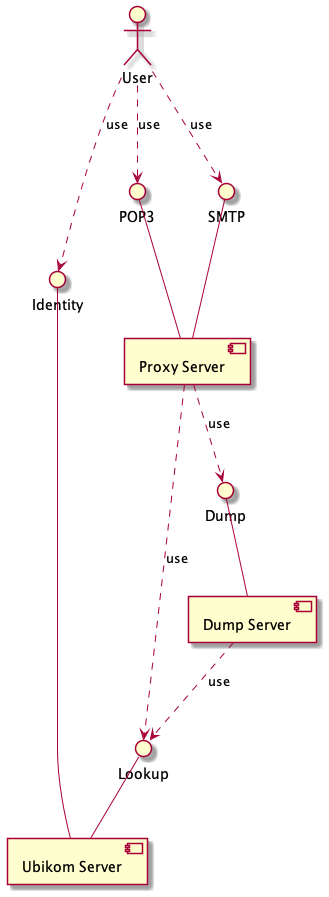

The diagram above was rendered by PlantUML. Its source (embedded in the PNG):
@startuml
[Ubikom Server]
interface Identity
interface Lookup
Identity -- [Ubikom Server]
Lookup -- [Ubikom Server]

[Dump Server]
interface Dump
Dump -- [Dump Server]
[Dump Server] ..> Lookup : use

[Proxy Server]
interface POP3
interface SMTP
POP3 -- [Proxy Server]
SMTP -- [Proxy Server]
[Proxy Server] ..> Lookup: use
[Proxy Server] ..> Dump: use

actor User
User ..> SMTP : use
User ..> POP3 : use
User ..> Identity: use
@enduml